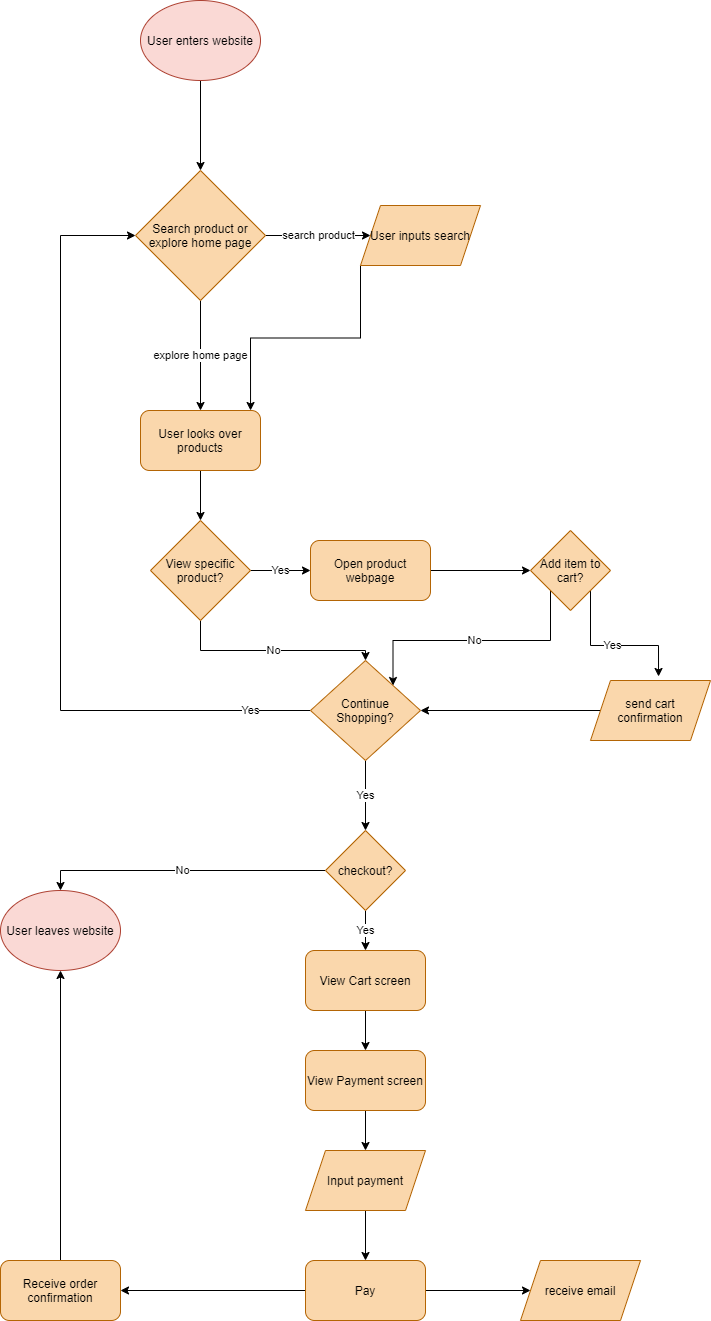

The diagram above was exported from draw.io. Its source (the exported page's mxGraphModel, read from the mxfile embedded in the PNG):
<mxGraphModel dx="1202" dy="509" grid="1" gridSize="10" guides="1" tooltips="1" connect="1" arrows="1" fold="1" page="1" pageScale="1" pageWidth="850" pageHeight="1100" math="0" shadow="0">
  <root>
    <mxCell id="0" />
    <mxCell id="1" parent="0" />
    <mxCell id="4" style="edgeStyle=orthogonalEdgeStyle;rounded=0;orthogonalLoop=1;jettySize=auto;html=1;entryX=0.5;entryY=0;entryDx=0;entryDy=0;" parent="1" source="2" target="3" edge="1">
      <mxGeometry relative="1" as="geometry" />
    </mxCell>
    <mxCell id="2" value="&lt;font color=&quot;#000000&quot;&gt;User enters website&lt;/font&gt;" style="ellipse;whiteSpace=wrap;html=1;fillColor=#fad9d5;strokeColor=#ae4132;" parent="1" vertex="1">
      <mxGeometry x="240" y="70" width="120" height="80" as="geometry" />
    </mxCell>
    <mxCell id="6" value="search product&lt;br&gt;" style="edgeStyle=orthogonalEdgeStyle;rounded=0;orthogonalLoop=1;jettySize=auto;html=1;entryX=0;entryY=0.5;entryDx=0;entryDy=0;" parent="1" source="3" target="5" edge="1">
      <mxGeometry relative="1" as="geometry" />
    </mxCell>
    <mxCell id="8" value="explore home page&lt;br&gt;" style="edgeStyle=orthogonalEdgeStyle;rounded=0;orthogonalLoop=1;jettySize=auto;html=1;entryX=0.5;entryY=0;entryDx=0;entryDy=0;" parent="1" source="3" target="7" edge="1">
      <mxGeometry relative="1" as="geometry" />
    </mxCell>
    <mxCell id="3" value="&lt;font color=&quot;#000000&quot;&gt;Search product or explore home page&lt;/font&gt;" style="rhombus;whiteSpace=wrap;html=1;fillColor=#fad7ac;strokeColor=#b46504;" parent="1" vertex="1">
      <mxGeometry x="235" y="240" width="130" height="130" as="geometry" />
    </mxCell>
    <mxCell id="11" style="edgeStyle=orthogonalEdgeStyle;rounded=0;orthogonalLoop=1;jettySize=auto;html=1;exitX=0;exitY=1;exitDx=0;exitDy=0;entryX=0.917;entryY=0;entryDx=0;entryDy=0;entryPerimeter=0;" parent="1" source="5" target="7" edge="1">
      <mxGeometry relative="1" as="geometry" />
    </mxCell>
    <mxCell id="5" value="&lt;font color=&quot;#000000&quot;&gt;User inputs search&lt;/font&gt;" style="shape=parallelogram;perimeter=parallelogramPerimeter;whiteSpace=wrap;html=1;fixedSize=1;fillColor=#fad7ac;strokeColor=#b46504;" parent="1" vertex="1">
      <mxGeometry x="460" y="275" width="120" height="60" as="geometry" />
    </mxCell>
    <mxCell id="13" style="edgeStyle=orthogonalEdgeStyle;rounded=0;orthogonalLoop=1;jettySize=auto;html=1;entryX=0.5;entryY=0;entryDx=0;entryDy=0;fontColor=#000000;" parent="1" source="7" target="12" edge="1">
      <mxGeometry relative="1" as="geometry" />
    </mxCell>
    <mxCell id="7" value="&lt;font color=&quot;#000000&quot;&gt;User looks over products&lt;/font&gt;" style="rounded=1;whiteSpace=wrap;html=1;fillColor=#fad7ac;strokeColor=#b46504;" parent="1" vertex="1">
      <mxGeometry x="240" y="480" width="120" height="60" as="geometry" />
    </mxCell>
    <mxCell id="15" value="Yes" style="edgeStyle=orthogonalEdgeStyle;rounded=0;orthogonalLoop=1;jettySize=auto;html=1;entryX=0;entryY=0.5;entryDx=0;entryDy=0;" parent="1" source="12" target="14" edge="1">
      <mxGeometry relative="1" as="geometry" />
    </mxCell>
    <mxCell id="51" value="No" style="edgeStyle=orthogonalEdgeStyle;rounded=0;orthogonalLoop=1;jettySize=auto;html=1;" edge="1" parent="1" source="12" target="18">
      <mxGeometry relative="1" as="geometry">
        <Array as="points">
          <mxPoint x="300" y="720" />
          <mxPoint x="465" y="720" />
        </Array>
      </mxGeometry>
    </mxCell>
    <mxCell id="12" value="View specific product?" style="rhombus;whiteSpace=wrap;html=1;fillColor=#fad7ac;strokeColor=#b46504;fontColor=#000000;" parent="1" vertex="1">
      <mxGeometry x="250" y="590" width="100" height="100" as="geometry" />
    </mxCell>
    <mxCell id="17" style="edgeStyle=orthogonalEdgeStyle;rounded=0;orthogonalLoop=1;jettySize=auto;html=1;exitX=1;exitY=0.5;exitDx=0;exitDy=0;entryX=0;entryY=0.5;entryDx=0;entryDy=0;fontColor=#000000;" parent="1" source="14" target="16" edge="1">
      <mxGeometry relative="1" as="geometry" />
    </mxCell>
    <mxCell id="14" value="Open product webpage" style="rounded=1;whiteSpace=wrap;html=1;fillColor=#fad7ac;strokeColor=#b46504;fontColor=#000000;" parent="1" vertex="1">
      <mxGeometry x="410" y="610" width="120" height="60" as="geometry" />
    </mxCell>
    <mxCell id="52" value="No" style="edgeStyle=orthogonalEdgeStyle;rounded=0;orthogonalLoop=1;jettySize=auto;html=1;exitX=0;exitY=1;exitDx=0;exitDy=0;entryX=1;entryY=0;entryDx=0;entryDy=0;" edge="1" parent="1" source="16" target="18">
      <mxGeometry relative="1" as="geometry">
        <Array as="points">
          <mxPoint x="650" y="710" />
          <mxPoint x="493" y="710" />
        </Array>
      </mxGeometry>
    </mxCell>
    <mxCell id="53" value="Yes" style="edgeStyle=orthogonalEdgeStyle;rounded=0;orthogonalLoop=1;jettySize=auto;html=1;exitX=1;exitY=1;exitDx=0;exitDy=0;entryX=0.567;entryY=-0.067;entryDx=0;entryDy=0;entryPerimeter=0;" edge="1" parent="1" source="16" target="21">
      <mxGeometry relative="1" as="geometry" />
    </mxCell>
    <mxCell id="16" value="Add item to cart?" style="rhombus;whiteSpace=wrap;html=1;fillColor=#fad7ac;strokeColor=#b46504;fontColor=#000000;" parent="1" vertex="1">
      <mxGeometry x="630" y="600" width="80" height="80" as="geometry" />
    </mxCell>
    <mxCell id="54" value="Yes" style="edgeStyle=orthogonalEdgeStyle;rounded=0;orthogonalLoop=1;jettySize=auto;html=1;entryX=0;entryY=0.5;entryDx=0;entryDy=0;" edge="1" parent="1" source="18" target="3">
      <mxGeometry x="-0.85" relative="1" as="geometry">
        <mxPoint x="180" y="300" as="targetPoint" />
        <Array as="points">
          <mxPoint x="160" y="780" />
          <mxPoint x="160" y="305" />
        </Array>
        <mxPoint as="offset" />
      </mxGeometry>
    </mxCell>
    <mxCell id="57" value="Yes" style="edgeStyle=orthogonalEdgeStyle;rounded=0;orthogonalLoop=1;jettySize=auto;html=1;entryX=0.5;entryY=0;entryDx=0;entryDy=0;" edge="1" parent="1" source="18" target="25">
      <mxGeometry relative="1" as="geometry" />
    </mxCell>
    <mxCell id="18" value="Continue Shopping?" style="rhombus;whiteSpace=wrap;html=1;fillColor=#fad7ac;strokeColor=#b46504;fontColor=#000000;" parent="1" vertex="1">
      <mxGeometry x="410" y="730" width="110" height="100" as="geometry" />
    </mxCell>
    <mxCell id="23" style="edgeStyle=orthogonalEdgeStyle;rounded=0;orthogonalLoop=1;jettySize=auto;html=1;exitX=0;exitY=0.5;exitDx=0;exitDy=0;entryX=1;entryY=0.5;entryDx=0;entryDy=0;fontColor=#FFFFFF;" parent="1" source="21" target="18" edge="1">
      <mxGeometry relative="1" as="geometry" />
    </mxCell>
    <mxCell id="21" value="send cart confirmation" style="shape=parallelogram;perimeter=parallelogramPerimeter;whiteSpace=wrap;html=1;fixedSize=1;fillColor=#fad7ac;strokeColor=#b46504;fontColor=#000000;" parent="1" vertex="1">
      <mxGeometry x="690" y="750" width="120" height="60" as="geometry" />
    </mxCell>
    <mxCell id="58" value="Yes" style="edgeStyle=orthogonalEdgeStyle;rounded=0;orthogonalLoop=1;jettySize=auto;html=1;exitX=0.5;exitY=1;exitDx=0;exitDy=0;entryX=0.5;entryY=0;entryDx=0;entryDy=0;" edge="1" parent="1" source="25" target="29">
      <mxGeometry relative="1" as="geometry" />
    </mxCell>
    <mxCell id="59" value="No" style="edgeStyle=orthogonalEdgeStyle;rounded=0;orthogonalLoop=1;jettySize=auto;html=1;entryX=0.5;entryY=0;entryDx=0;entryDy=0;" edge="1" parent="1" source="25" target="27">
      <mxGeometry relative="1" as="geometry" />
    </mxCell>
    <mxCell id="25" value="checkout?" style="rhombus;whiteSpace=wrap;html=1;fillColor=#fad7ac;strokeColor=#b46504;fontColor=#000000;" parent="1" vertex="1">
      <mxGeometry x="425" y="900" width="80" height="80" as="geometry" />
    </mxCell>
    <mxCell id="27" value="User leaves website" style="ellipse;whiteSpace=wrap;html=1;fillColor=#fad9d5;strokeColor=#ae4132;fontColor=#000000;" parent="1" vertex="1">
      <mxGeometry x="100" y="960" width="120" height="80" as="geometry" />
    </mxCell>
    <mxCell id="35" style="edgeStyle=orthogonalEdgeStyle;rounded=0;orthogonalLoop=1;jettySize=auto;html=1;fontColor=#FFFFFF;" parent="1" source="29" target="31" edge="1">
      <mxGeometry relative="1" as="geometry" />
    </mxCell>
    <mxCell id="29" value="View Cart screen" style="rounded=1;whiteSpace=wrap;html=1;fillColor=#fad7ac;strokeColor=#b46504;fontColor=#000000;" parent="1" vertex="1">
      <mxGeometry x="405" y="1020" width="120" height="60" as="geometry" />
    </mxCell>
    <mxCell id="36" style="edgeStyle=orthogonalEdgeStyle;rounded=0;orthogonalLoop=1;jettySize=auto;html=1;fontColor=#FFFFFF;" parent="1" source="31" target="33" edge="1">
      <mxGeometry relative="1" as="geometry" />
    </mxCell>
    <mxCell id="31" value="View Payment screen" style="rounded=1;whiteSpace=wrap;html=1;fillColor=#fad7ac;strokeColor=#b46504;fontColor=#000000;" parent="1" vertex="1">
      <mxGeometry x="405" y="1120" width="120" height="60" as="geometry" />
    </mxCell>
    <mxCell id="39" style="edgeStyle=orthogonalEdgeStyle;rounded=0;orthogonalLoop=1;jettySize=auto;html=1;entryX=0.5;entryY=0;entryDx=0;entryDy=0;fontColor=#FFFFFF;" parent="1" source="33" target="38" edge="1">
      <mxGeometry relative="1" as="geometry" />
    </mxCell>
    <mxCell id="33" value="Input payment" style="shape=parallelogram;perimeter=parallelogramPerimeter;whiteSpace=wrap;html=1;fixedSize=1;fillColor=#fad7ac;strokeColor=#b46504;fontColor=#000000;" parent="1" vertex="1">
      <mxGeometry x="405" y="1220" width="120" height="60" as="geometry" />
    </mxCell>
    <mxCell id="43" style="edgeStyle=orthogonalEdgeStyle;rounded=0;orthogonalLoop=1;jettySize=auto;html=1;exitX=1;exitY=0.5;exitDx=0;exitDy=0;entryX=0;entryY=0.5;entryDx=0;entryDy=0;fontColor=#FFFFFF;" parent="1" source="38" target="41" edge="1">
      <mxGeometry relative="1" as="geometry" />
    </mxCell>
    <mxCell id="44" style="edgeStyle=orthogonalEdgeStyle;rounded=0;orthogonalLoop=1;jettySize=auto;html=1;entryX=1;entryY=0.5;entryDx=0;entryDy=0;fontColor=#FFFFFF;" parent="1" source="38" target="42" edge="1">
      <mxGeometry relative="1" as="geometry" />
    </mxCell>
    <mxCell id="38" value="Pay" style="rounded=1;whiteSpace=wrap;html=1;fillColor=#fad7ac;strokeColor=#b46504;fontColor=#000000;" parent="1" vertex="1">
      <mxGeometry x="405" y="1330" width="120" height="60" as="geometry" />
    </mxCell>
    <mxCell id="41" value="receive email" style="shape=parallelogram;perimeter=parallelogramPerimeter;whiteSpace=wrap;html=1;fixedSize=1;fillColor=#fad7ac;strokeColor=#b46504;fontColor=#000000;" parent="1" vertex="1">
      <mxGeometry x="620" y="1330" width="120" height="60" as="geometry" />
    </mxCell>
    <mxCell id="45" style="edgeStyle=orthogonalEdgeStyle;rounded=0;orthogonalLoop=1;jettySize=auto;html=1;entryX=0.5;entryY=1;entryDx=0;entryDy=0;fontColor=#FFFFFF;" parent="1" source="42" target="27" edge="1">
      <mxGeometry relative="1" as="geometry" />
    </mxCell>
    <mxCell id="42" value="Receive order confirmation" style="rounded=1;whiteSpace=wrap;html=1;fillColor=#fad7ac;strokeColor=#b46504;fontColor=#000000;" parent="1" vertex="1">
      <mxGeometry x="100" y="1330" width="120" height="60" as="geometry" />
    </mxCell>
  </root>
</mxGraphModel>